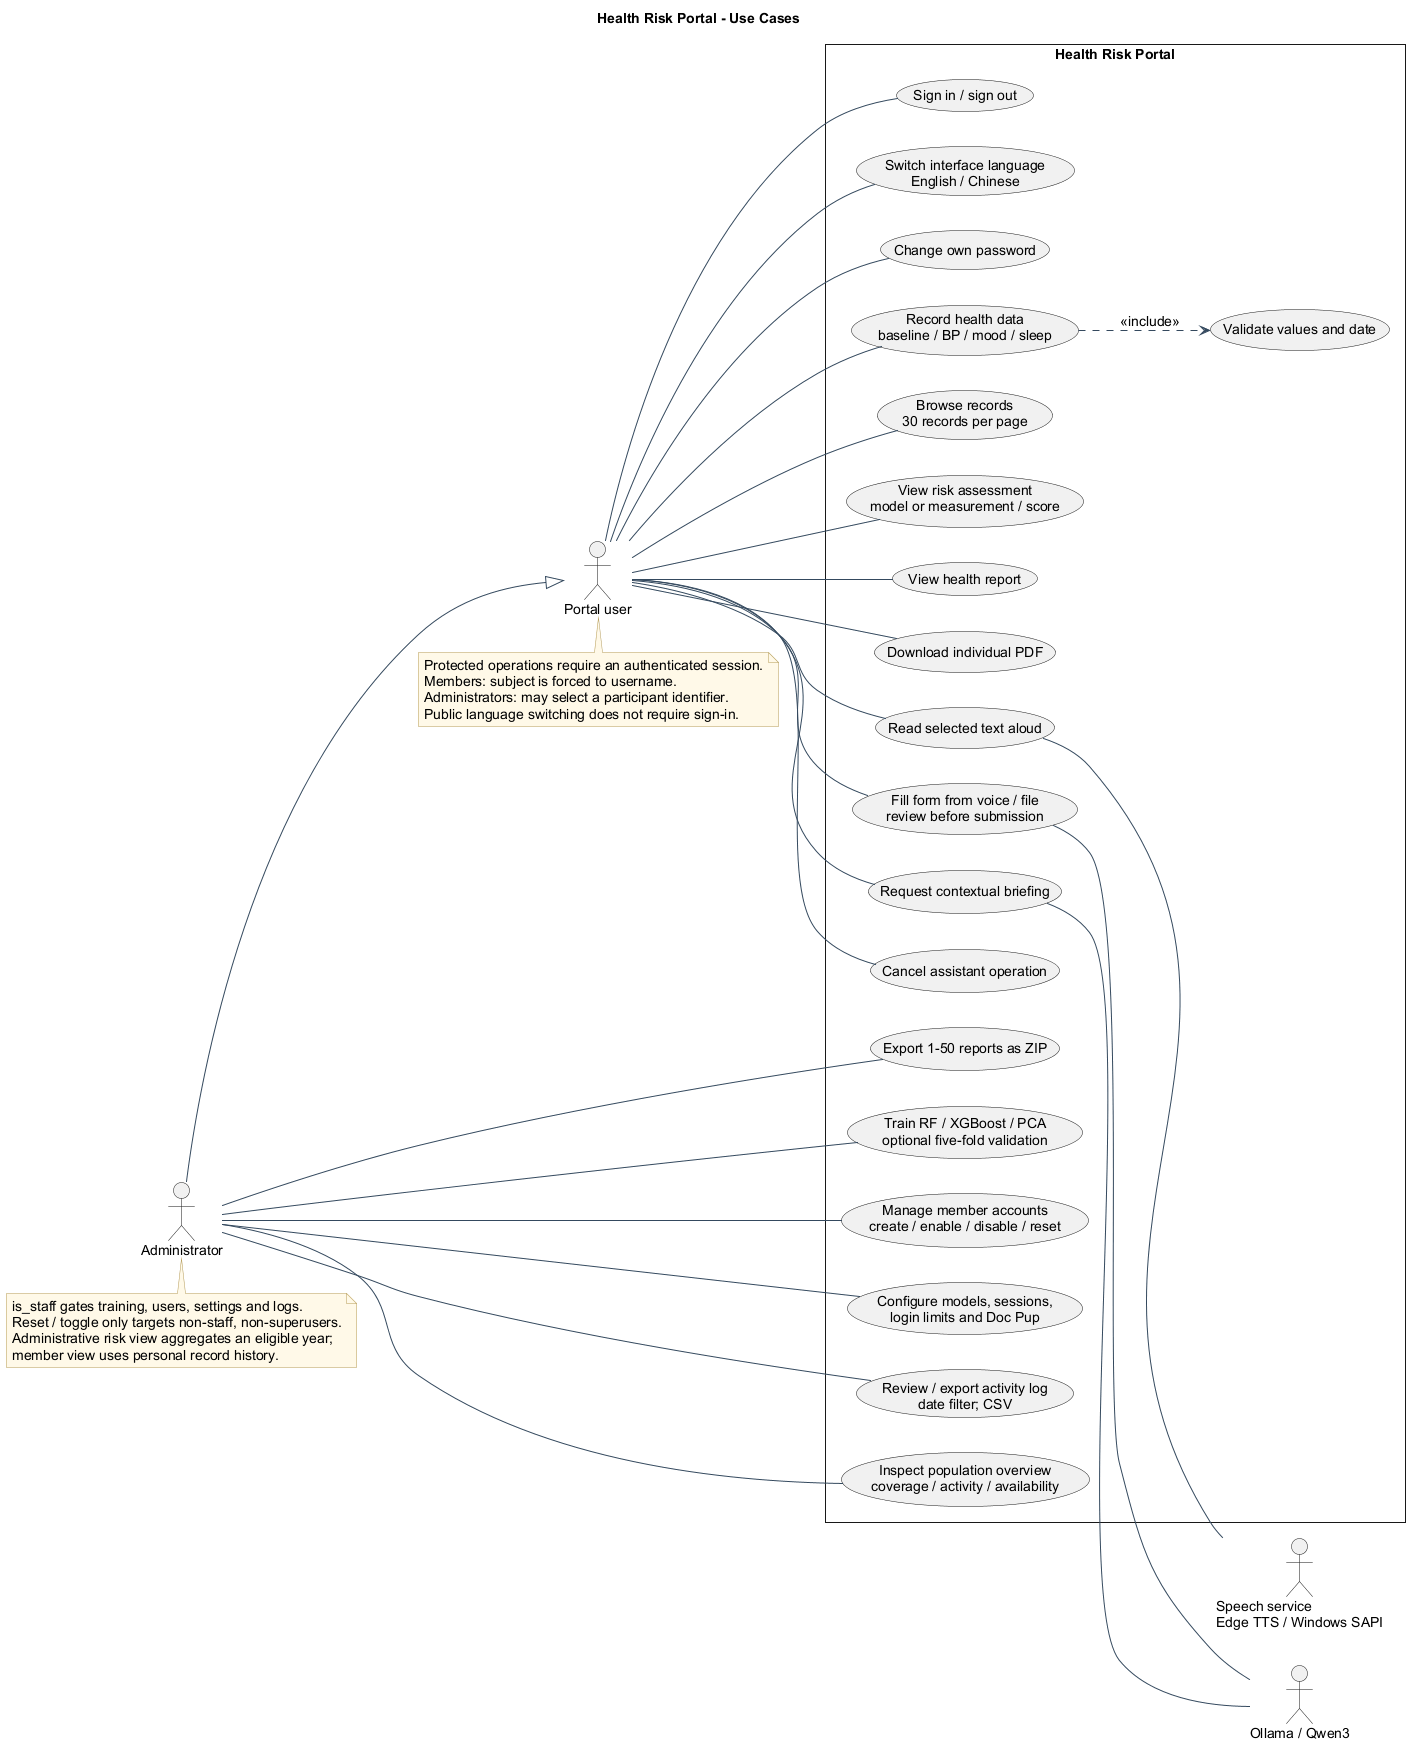

The diagram above was rendered by PlantUML. Its source (embedded in the PNG):
@startuml
!include style.puml
left to right direction
title Health Risk Portal - Use Cases
actor "Portal user" as User
actor "Administrator" as Admin
actor "Ollama / Qwen3" as LLM
actor "Speech service\nEdge TTS / Windows SAPI" as Speech
Admin --|> User
rectangle "Health Risk Portal" {
  usecase "Sign in / sign out" as Login
  usecase "Switch interface language\nEnglish / Chinese" as Language
  usecase "Change own password" as Password
  usecase "Record health data\nbaseline / BP / mood / sleep" as Entry
  usecase "Validate values and date" as Validate
  usecase "Browse records\n30 records per page" as Query
  usecase "View risk assessment\nmodel or measurement / score" as Risk
  usecase "View health report" as Report
  usecase "Download individual PDF" as PDF
  usecase "Export 1-50 reports as ZIP" as Batch
  usecase "Train RF / XGBoost / PCA\noptional five-fold validation" as Train
  usecase "Manage member accounts\ncreate / enable / disable / reset" as Accounts
  usecase "Configure models, sessions,\nlogin limits and Doc Pup" as Settings
  usecase "Review / export activity log\ndate filter; CSV" as Logs
  usecase "Inspect population overview\ncoverage / activity / availability" as Population
  usecase "Read selected text aloud" as Read
  usecase "Fill form from voice / file\nreview before submission" as Fill
  usecase "Request contextual briefing" as Brief
  usecase "Cancel assistant operation" as Cancel
}
User -- Login
User -- Language
User -- Password
User -- Entry
User -- Query
User -- Risk
User -- Report
User -- PDF
User -- Read
User -- Fill
User -- Brief
User -- Cancel
Admin -- Batch
Admin -- Train
Admin -- Accounts
Admin -- Settings
Admin -- Logs
Admin -- Population
Entry ..> Validate : <<include>>
Fill -- LLM
Brief -- LLM
Read -- Speech
note bottom of User
  Protected operations require an authenticated session.
  Members: subject is forced to username.
  Administrators: may select a participant identifier.
  Public language switching does not require sign-in.
end note
note bottom of Admin
  is_staff gates training, users, settings and logs.
  Reset / toggle only targets non-staff, non-superusers.
  Administrative risk view aggregates an eligible year;
  member view uses personal record history.
end note
@enduml